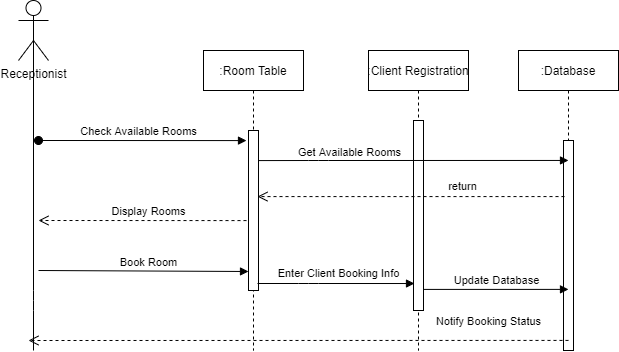

The diagram above was exported from draw.io. Its source (the exported page's mxGraphModel, read from the mxfile embedded in the PNG):
<mxGraphModel dx="1102" dy="525" grid="1" gridSize="10" guides="1" tooltips="1" connect="1" arrows="1" fold="1" page="1" pageScale="1" pageWidth="850" pageHeight="1100" math="0" shadow="0">
  <root>
    <mxCell id="0" />
    <mxCell id="1" parent="0" />
    <mxCell id="3nuBFxr9cyL0pnOWT2aG-1" value=":Client Registration" style="shape=umlLifeline;perimeter=lifelinePerimeter;container=1;collapsible=0;recursiveResize=0;rounded=0;shadow=0;strokeWidth=1;" parent="1" vertex="1">
      <mxGeometry x="540" y="110" width="100" height="300" as="geometry" />
    </mxCell>
    <mxCell id="3nuBFxr9cyL0pnOWT2aG-2" value="" style="points=[];perimeter=orthogonalPerimeter;rounded=0;shadow=0;strokeWidth=1;" parent="3nuBFxr9cyL0pnOWT2aG-1" vertex="1">
      <mxGeometry x="45" y="70" width="10" height="190" as="geometry" />
    </mxCell>
    <mxCell id="3nuBFxr9cyL0pnOWT2aG-5" value=":Room Table" style="shape=umlLifeline;perimeter=lifelinePerimeter;container=1;collapsible=0;recursiveResize=0;rounded=0;shadow=0;strokeWidth=1;" parent="1" vertex="1">
      <mxGeometry x="375" y="110" width="100" height="300" as="geometry" />
    </mxCell>
    <mxCell id="3nuBFxr9cyL0pnOWT2aG-6" value="" style="points=[];perimeter=orthogonalPerimeter;rounded=0;shadow=0;strokeWidth=1;" parent="3nuBFxr9cyL0pnOWT2aG-5" vertex="1">
      <mxGeometry x="45" y="80" width="10" height="160" as="geometry" />
    </mxCell>
    <mxCell id="g4KEmakvDcj1AOfyLsXM-1" value="Receptionist&lt;br&gt;" style="shape=umlActor;verticalLabelPosition=bottom;verticalAlign=top;html=1;outlineConnect=0;" vertex="1" parent="1">
      <mxGeometry x="190" y="60" width="30" height="60" as="geometry" />
    </mxCell>
    <mxCell id="g4KEmakvDcj1AOfyLsXM-4" value=":Database" style="shape=umlLifeline;perimeter=lifelinePerimeter;container=1;collapsible=0;recursiveResize=0;rounded=0;shadow=0;strokeWidth=1;" vertex="1" parent="1">
      <mxGeometry x="690" y="110" width="100" height="300" as="geometry" />
    </mxCell>
    <mxCell id="g4KEmakvDcj1AOfyLsXM-5" value="" style="points=[];perimeter=orthogonalPerimeter;rounded=0;shadow=0;strokeWidth=1;" vertex="1" parent="g4KEmakvDcj1AOfyLsXM-4">
      <mxGeometry x="45" y="90" width="10" height="210" as="geometry" />
    </mxCell>
    <mxCell id="g4KEmakvDcj1AOfyLsXM-6" value="" style="endArrow=none;html=1;exitX=0.5;exitY=0.5;exitDx=0;exitDy=0;exitPerimeter=0;" edge="1" parent="1" source="g4KEmakvDcj1AOfyLsXM-1">
      <mxGeometry width="50" height="50" relative="1" as="geometry">
        <mxPoint x="400" y="330" as="sourcePoint" />
        <mxPoint x="205" y="410" as="targetPoint" />
        <Array as="points">
          <mxPoint x="205" y="360" />
        </Array>
      </mxGeometry>
    </mxCell>
    <mxCell id="g4KEmakvDcj1AOfyLsXM-7" value="Check Available Rooms" style="html=1;verticalAlign=bottom;startArrow=oval;startFill=1;endArrow=block;startSize=8;entryX=-0.2;entryY=0.063;entryDx=0;entryDy=0;entryPerimeter=0;" edge="1" parent="1" target="3nuBFxr9cyL0pnOWT2aG-6">
      <mxGeometry x="-0.0385" width="60" relative="1" as="geometry">
        <mxPoint x="210" y="200" as="sourcePoint" />
        <mxPoint x="300" y="200" as="targetPoint" />
        <mxPoint as="offset" />
      </mxGeometry>
    </mxCell>
    <mxCell id="g4KEmakvDcj1AOfyLsXM-8" value="Get Available Rooms" style="html=1;verticalAlign=bottom;endArrow=block;exitX=1;exitY=0.188;exitDx=0;exitDy=0;exitPerimeter=0;entryX=0.5;entryY=0.095;entryDx=0;entryDy=0;entryPerimeter=0;" edge="1" parent="1" source="3nuBFxr9cyL0pnOWT2aG-6" target="g4KEmakvDcj1AOfyLsXM-5">
      <mxGeometry x="-0.4117" y="-1" width="80" relative="1" as="geometry">
        <mxPoint x="450" y="220" as="sourcePoint" />
        <mxPoint x="680" y="220" as="targetPoint" />
        <Array as="points">
          <mxPoint x="490" y="220" />
        </Array>
        <mxPoint as="offset" />
      </mxGeometry>
    </mxCell>
    <mxCell id="g4KEmakvDcj1AOfyLsXM-9" value="return" style="html=1;verticalAlign=bottom;endArrow=open;dashed=1;endSize=8;entryX=0.9;entryY=0.413;entryDx=0;entryDy=0;entryPerimeter=0;exitX=0.1;exitY=0.267;exitDx=0;exitDy=0;exitPerimeter=0;" edge="1" parent="1" source="g4KEmakvDcj1AOfyLsXM-5" target="3nuBFxr9cyL0pnOWT2aG-6">
      <mxGeometry x="-0.3355" y="-1" relative="1" as="geometry">
        <mxPoint x="680" y="256" as="sourcePoint" />
        <mxPoint x="450" y="260" as="targetPoint" />
        <Array as="points" />
        <mxPoint as="offset" />
      </mxGeometry>
    </mxCell>
    <mxCell id="g4KEmakvDcj1AOfyLsXM-10" value="Display Rooms" style="html=1;verticalAlign=bottom;endArrow=open;dashed=1;endSize=8;exitX=-0.2;exitY=0.563;exitDx=0;exitDy=0;exitPerimeter=0;" edge="1" parent="1" source="3nuBFxr9cyL0pnOWT2aG-6">
      <mxGeometry x="-0.0577" relative="1" as="geometry">
        <mxPoint x="370" y="280" as="sourcePoint" />
        <mxPoint x="210" y="280" as="targetPoint" />
        <mxPoint as="offset" />
      </mxGeometry>
    </mxCell>
    <mxCell id="g4KEmakvDcj1AOfyLsXM-13" value="Book Room" style="html=1;verticalAlign=bottom;endArrow=block;" edge="1" parent="1">
      <mxGeometry x="0.0476" width="80" relative="1" as="geometry">
        <mxPoint x="210" y="330" as="sourcePoint" />
        <mxPoint x="420" y="331" as="targetPoint" />
        <mxPoint as="offset" />
      </mxGeometry>
    </mxCell>
    <mxCell id="g4KEmakvDcj1AOfyLsXM-16" value="Enter Client Booking Info" style="html=1;verticalAlign=bottom;endArrow=block;entryX=0.1;entryY=0.858;entryDx=0;entryDy=0;entryPerimeter=0;" edge="1" parent="1" target="3nuBFxr9cyL0pnOWT2aG-2">
      <mxGeometry x="0.032" y="1" width="80" relative="1" as="geometry">
        <mxPoint x="429" y="343" as="sourcePoint" />
        <mxPoint x="550" y="342" as="targetPoint" />
        <Array as="points">
          <mxPoint x="480" y="343" />
        </Array>
        <mxPoint as="offset" />
      </mxGeometry>
    </mxCell>
    <mxCell id="g4KEmakvDcj1AOfyLsXM-19" value="Update Database" style="html=1;verticalAlign=bottom;endArrow=block;exitX=1;exitY=0.889;exitDx=0;exitDy=0;exitPerimeter=0;entryX=0.5;entryY=0.709;entryDx=0;entryDy=0;entryPerimeter=0;" edge="1" parent="1" source="3nuBFxr9cyL0pnOWT2aG-2" target="g4KEmakvDcj1AOfyLsXM-5">
      <mxGeometry width="80" relative="1" as="geometry">
        <mxPoint x="620" y="350" as="sourcePoint" />
        <mxPoint x="630" y="340" as="targetPoint" />
      </mxGeometry>
    </mxCell>
    <mxCell id="g4KEmakvDcj1AOfyLsXM-20" value="Notify Booking Status" style="html=1;verticalAlign=bottom;endArrow=open;dashed=1;endSize=8;exitX=0.5;exitY=0.952;exitDx=0;exitDy=0;exitPerimeter=0;" edge="1" parent="1" source="g4KEmakvDcj1AOfyLsXM-5">
      <mxGeometry x="-0.7037" y="-10" relative="1" as="geometry">
        <mxPoint x="555" y="390" as="sourcePoint" />
        <mxPoint x="200" y="400" as="targetPoint" />
        <mxPoint as="offset" />
      </mxGeometry>
    </mxCell>
  </root>
</mxGraphModel>